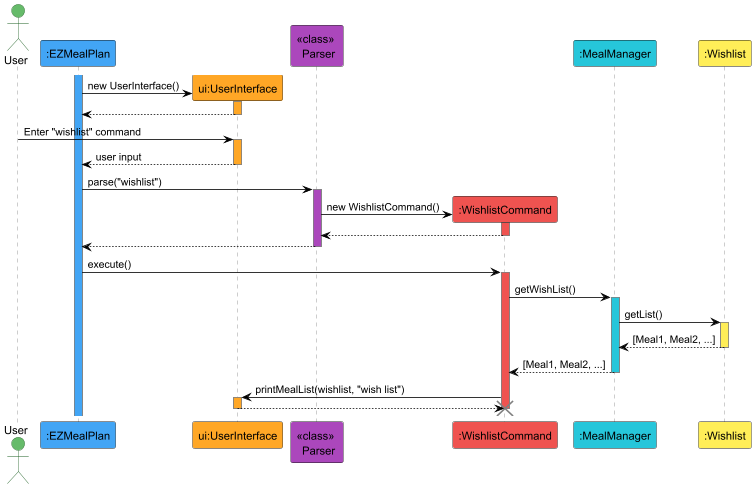

The diagram above was rendered by PlantUML. Its source (embedded in the PNG):
@startuml
' 颜色定义
skinparam actorBackgroundColor #66BB6A
skinparam actorBorderColor #1B5E20

' 参与者颜色定义
actor User
participant ":EZMealPlan" as EZ #42A5F5
participant "ui:UserInterface" as UI #FFA726
participant "<<class>> \n Parser" as Parser #AB47BC
participant ":WishlistCommand" as LC #EF5350
participant ":MealManager" as MM #26C6DA
participant ":Wishlist" as ML #FFEE58

' 激活条和箭头样式
skinparam sequenceLifeLineBorderColor gray
skinparam sequenceArrowColor black

activate EZ #42A5F5
create UI
EZ -> UI: new UserInterface()
activate UI #FFA726
UI --> EZ
deactivate UI

User -> UI: Enter "wishlist" command
activate UI #FFA726
UI --> EZ: user input
deactivate UI

EZ -> Parser: parse("wishlist")
activate Parser #AB47BC

create LC
Parser -> LC: new WishlistCommand()
activate LC #EF5350

LC --> Parser
deactivate LC

Parser --> EZ
deactivate Parser

EZ -> LC: execute()
activate LC #EF5350

LC -> MM: getWishList()
activate MM #26C6DA

MM -> ML: getList()
activate ML #FFEE58

ML --> MM: [Meal1, Meal2, ...]
deactivate ML

MM --> LC: [Meal1, Meal2, ...]
deactivate MM

LC -> UI: printMealList(wishlist, "wish list")
activate UI #FFA726
UI --> LC
deactivate UI
deactivate LC
destroy LC
@enduml